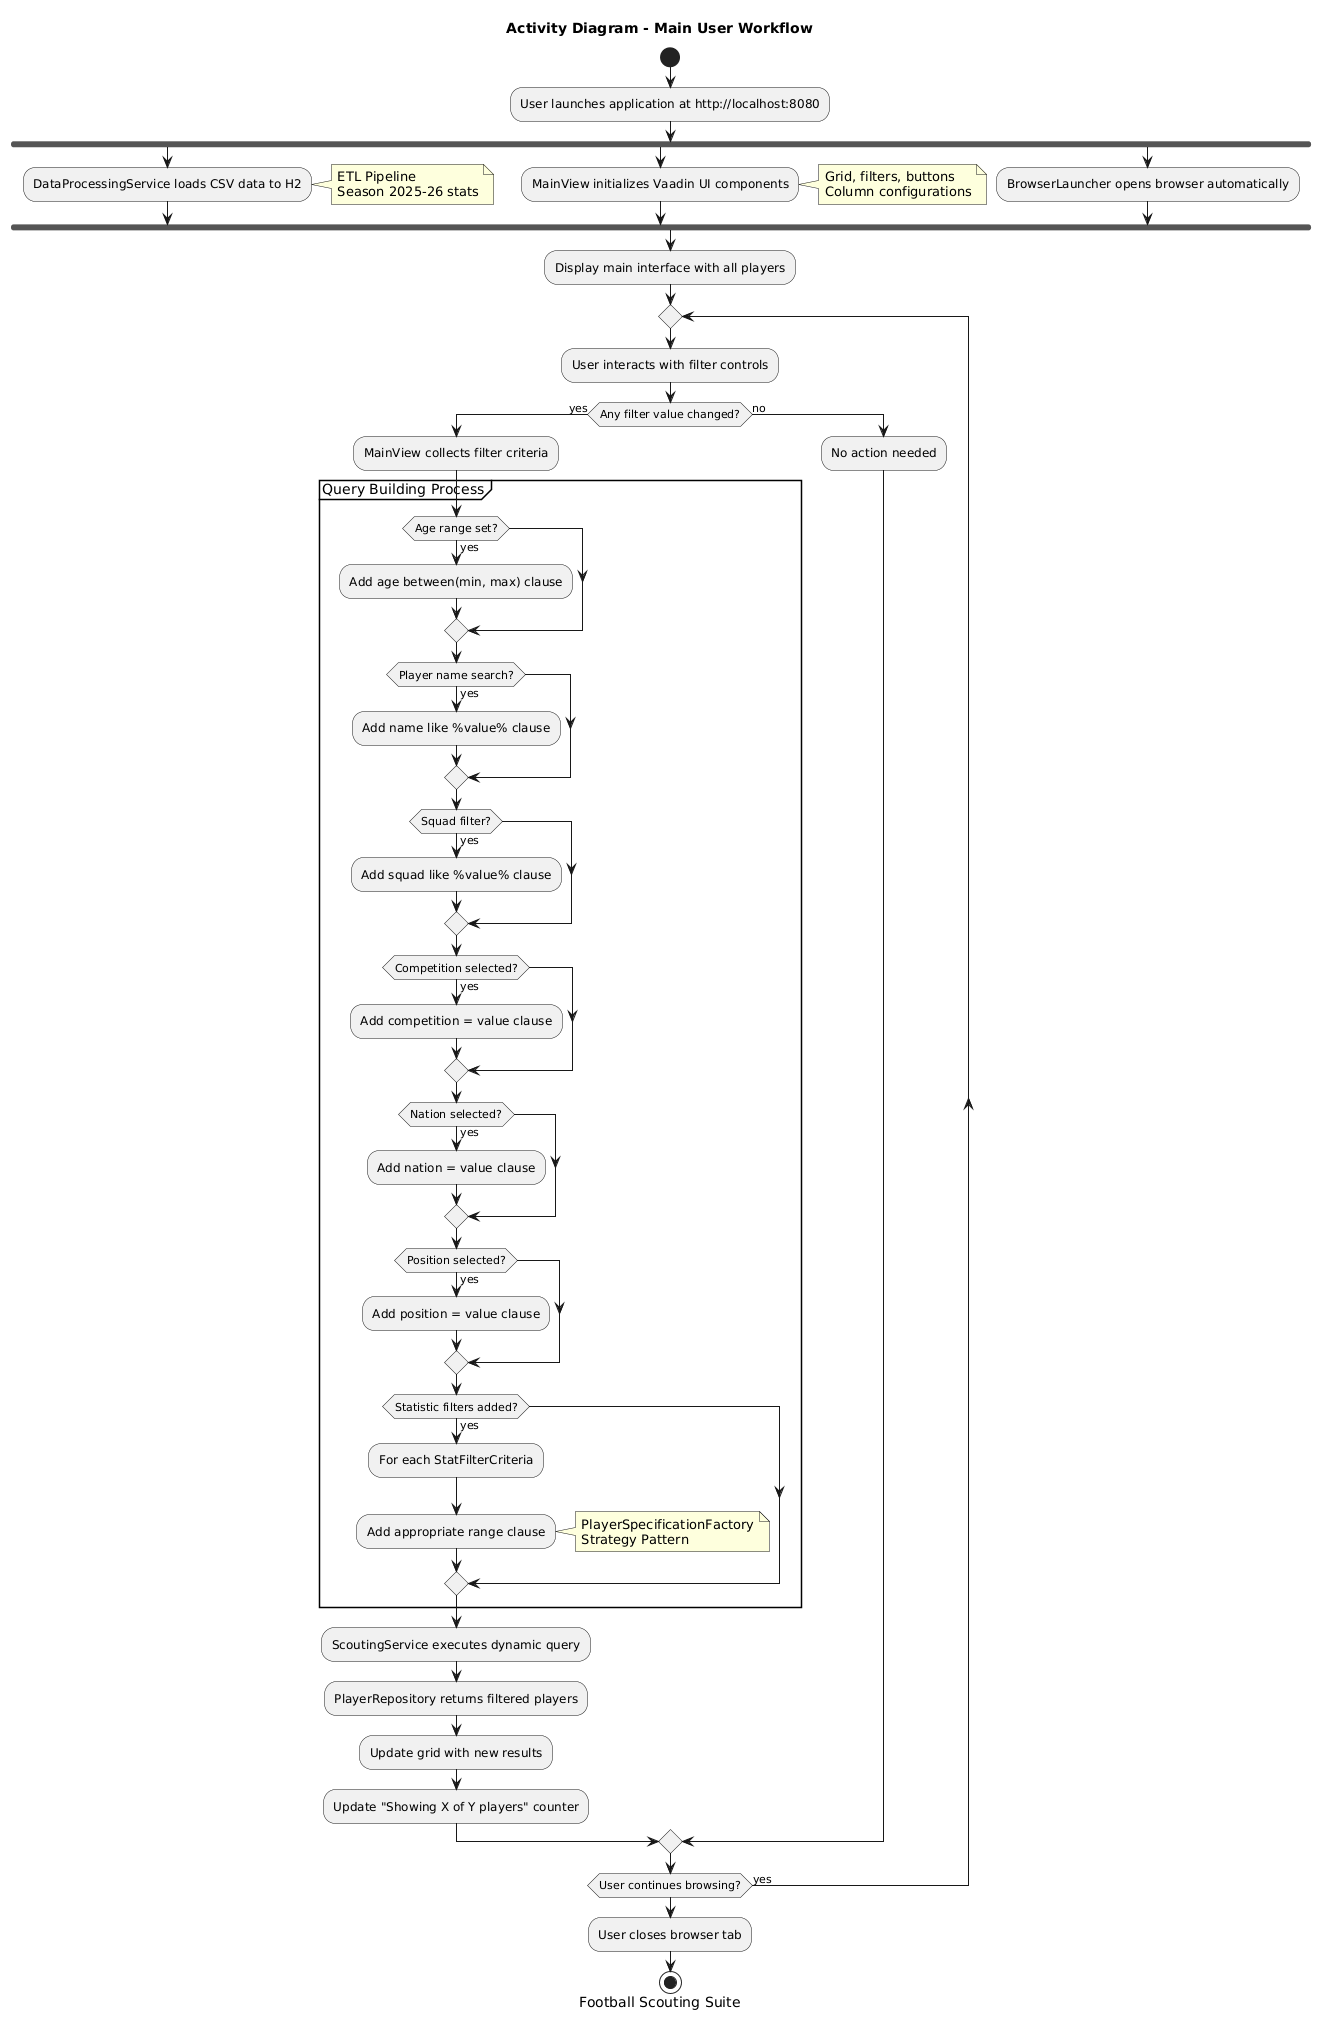

The diagram above was rendered by PlantUML. Its source (embedded in the PNG):
@startuml
title "Activity Diagram - Main User Workflow"
caption "Football Scouting Suite"

start

:User launches application at http://localhost:8080;

fork
  :DataProcessingService loads CSV data to H2;
  note right
    ETL Pipeline
    Season 2025-26 stats
  end note
fork again
  :MainView initializes Vaadin UI components;
  note right
    Grid, filters, buttons
    Column configurations
  end note
fork again
  :BrowserLauncher opens browser automatically;
end fork

:Display main interface with all players;

repeat
  :User interacts with filter controls;
  
  if (Any filter value changed?) then (yes)
    :MainView collects filter criteria;
    
    partition "Query Building Process" {
      if (Age range set?) then (yes)
        :Add age between(min, max) clause;
      endif
      
      if (Player name search?) then (yes)
        :Add name like %value% clause;
      endif
      
      if (Squad filter?) then (yes)
        :Add squad like %value% clause;
      endif
      
      if (Competition selected?) then (yes)
        :Add competition = value clause;
      endif
      
      if (Nation selected?) then (yes)
        :Add nation = value clause;
      endif
      
      if (Position selected?) then (yes)
        :Add position = value clause;
      endif
      
      if (Statistic filters added?) then (yes)
        :For each StatFilterCriteria;
        :Add appropriate range clause;
        note right
          PlayerSpecificationFactory
          Strategy Pattern
        end note
      endif
    }
    
    :ScoutingService executes dynamic query;
    :PlayerRepository returns filtered players;
    :Update grid with new results;
    :Update "Showing X of Y players" counter;
  else (no)
    :No action needed;
  endif

repeat while (User continues browsing?) is (yes)

:User closes browser tab;

stop
@enduml